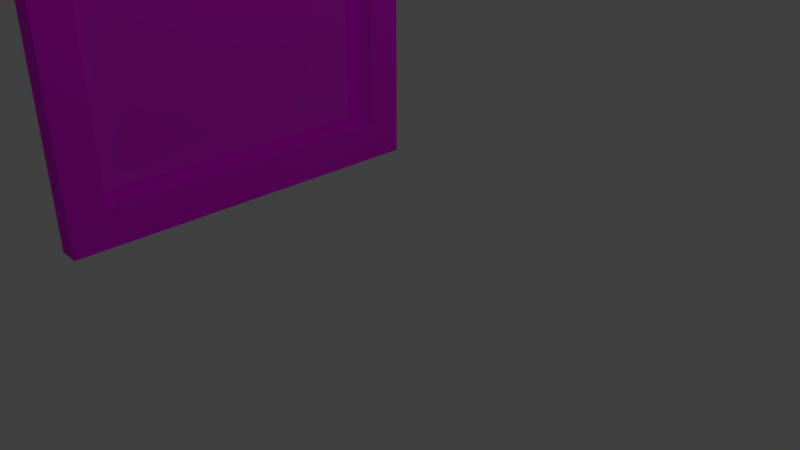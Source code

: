 # Source: photoframe.blend  (saved by Blender 2.79.0; exported with 4.5.12 LTS)
import bpy
from mathutils import Matrix  # noqa: F401  (used for matrix-valued properties, if any)

bpy.ops.wm.read_factory_settings(use_empty=True)
scene = bpy.context.scene
scene.name = 'Scene'

# ---- collections
col_collection_1 = bpy.data.collections.new('Collection 1'); scene.collection.children.link(col_collection_1)

# ---- images (referenced by path relative to the original .blend; pixels are not part of the script)
import os
ASSET_DIR = os.environ.get("B2B_ASSET_DIR", "")  # directory of the original .blend (textures are referenced by path, not embedded)
HERE = os.path.dirname(os.path.abspath(__file__))  # packed textures are extracted next to this script under _unpacked/

def load_image(name, relpath, width, height, colorspace="sRGB"):
    """Load a texture the original file referenced (path relative to the .blend, or extracted next to this script)."""
    p = next((c for c in (os.path.join(HERE, relpath), os.path.join(ASSET_DIR, relpath)) if relpath and os.path.exists(c)), "")
    if p:
        img = bpy.data.images.load(p, check_existing=True)
        img.name = name
    else:  # same state as the original file: an image datablock whose file is absent (Cycles renders it pink)
        img = bpy.data.images.new(name, width, height)
        img.source = "FILE"
        img.filepath = "//" + (relpath or name)
    img.colorspace_settings.name = colorspace
    return img
img_wood2_jpg = load_image('wood2.jpg', 'Wood/wood2.jpg', 1024, 1024, 'Non-Color')
img_photo_29112017_jpg = load_image('Photo 29112017.JPG', 'Materials/Photo 29112017.JPG', 1024, 1024, 'Non-Color')

# ---- materials (node trees are filled in below, after node groups)
mat_wood_frame = bpy.data.materials.new('wood frame')
mat_wood_frame.alpha_threshold = 0.0
mat_wood_frame.roughness = 0.5
mat_photo = bpy.data.materials.new('photo')
mat_photo.alpha_threshold = 0.0
mat_photo.roughness = 0.5

# ---- material node trees
mat_wood_frame.use_nodes = True; mat_wood_frame.node_tree.nodes.clear()
_N = mat_wood_frame.node_tree.nodes; _L = mat_wood_frame.node_tree.links
n0 = _N.new('ShaderNodeOutputMaterial'); n0.name = 'Material Output'; n0.location = (300, 300)
n1 = _N.new('ShaderNodeBsdfPrincipled'); n1.name = 'Principled BSDF'; n1.location = (10, 300)
n1.width = 150
n1.subsurface_method = 'BURLEY'
n1.inputs[2].default_value = 1.0
n1.inputs[3].default_value = 1.45
n1.inputs[9].default_value = (1.0, 1.0, 1.0)
n2 = _N.new('ShaderNodeTexImage'); n2.name = 'Image Texture'; n2.location = (-185, 275)
n2.width = 140
n2.image = img_wood2_jpg
_L.new(n1.outputs[0], n0.inputs[0])
_L.new(n2.outputs[0], n1.inputs[0])
n0.is_active_output = True
mat_photo.use_nodes = True; mat_photo.node_tree.nodes.clear()
_N = mat_photo.node_tree.nodes; _L = mat_photo.node_tree.links
n0 = _N.new('ShaderNodeOutputMaterial'); n0.name = 'Material Output'; n0.location = (300, 300)
n1 = _N.new('ShaderNodeBsdfPrincipled'); n1.name = 'Principled BSDF'; n1.location = (10, 300)
n1.width = 150
n1.subsurface_method = 'BURLEY'
n1.inputs[2].default_value = 0.0
n1.inputs[3].default_value = 1.45
n1.inputs[9].default_value = (1.0, 1.0, 1.0)
n2 = _N.new('ShaderNodeTexImage'); n2.name = 'Image Texture'; n2.location = (-159, 258)
n2.width = 140
n2.image = img_photo_29112017_jpg
_L.new(n1.outputs[0], n0.inputs[0])
_L.new(n2.outputs[0], n1.inputs[0])
n0.is_active_output = True

# ---- world
world_world = bpy.data.worlds.new('World'); scene.world = world_world
world_world.color = (0.05088, 0.05088, 0.05088)
world_world.use_sun_shadow = False
world_world.sun_shadow_jitter_overblur = 0.0
world_world.cycles.sampling_method = 'MANUAL'

# ---- cameras
cam_camera = bpy.data.cameras.new('Camera')
cam_camera.clip_end = 100.0
cam_camera.lens = 35.0
cam_camera.sensor_width = 32.0
cam_camera.sensor_height = 18.0
cam_camera.ortho_scale = 7.314
cam_camera.dof.focus_distance = 0.0

# ---- lights
light_lamp = bpy.data.lights.new('Lamp', 'POINT')
light_lamp.transmission_factor = 0.0
light_lamp.cutoff_distance = 30.0
light_lamp.energy = 100.0
light_lamp.shadow_buffer_clip_start = 1.001
light_lamp.shadow_soft_size = 0.1
light_lamp.shadow_maximum_resolution = 0.006
light_lamp.use_absolute_resolution = True

# ---- meshes
me_cube_001 = bpy.data.meshes.new('Cube.001')
me_cube_001.from_pydata([(-1.0, -1.0, -1.0), (-1.0, -1.0, 1.0), (-1.0, 1.0, -1.0), (-1.0, 1.0, 1.0), (-0.8833, -1.0, -1.0), (-0.8833, -1.0, 1.0), (-0.8833, 1.0, -1.0), (-0.8833, 1.0, 1.0), (-0.8833, -0.8113, -0.8113), (-0.8833, -0.8113, 0.8113), (-0.8833, 0.8113, -0.8113), (-0.8833, 0.8113, 0.8113), (-0.8833, 0.8113, 0.8113), (-0.8833, 0.8113, -0.8113), (-0.8833, -0.8113, -0.8113), (-0.8833, -0.8113, 0.8113), (-0.8833, 0.8113, 0.8113), (-0.8833, 0.8113, -0.8113), (-0.8833, -0.8113, -0.8113), (-0.8833, -0.8113, 0.8113), (-0.8833, 0.8113, 0.8113), (-0.8833, 0.8113, -0.8113), (-0.8833, -0.8113, -0.8113), (-0.8833, -0.8113, 0.8113), (-0.9908, 0.8113, 0.8113), (-0.9908, 0.8113, -0.8113), (-0.9908, -0.8113, -0.8113), (-0.9908, -0.8113, 0.8113)], [], [(0, 1, 3, 2), (2, 3, 7, 6), (21, 6, 7, 20), (4, 5, 1, 0), (2, 6, 4, 0), (7, 3, 1, 5), (20, 7, 5, 23), (23, 5, 4, 22), (15, 14, 18, 19), (10, 11, 12, 13), (9, 8, 14, 15), (8, 10, 13, 14), (11, 9, 15, 12), (16, 19, 23, 20), (14, 13, 17, 18), (12, 15, 19, 16), (13, 12, 16, 17), (20, 23, 27, 24), (17, 16, 20, 21), (19, 18, 22, 23), (18, 17, 21, 22), (25, 24, 27, 26), (21, 20, 24, 25), (23, 22, 26, 27), (22, 21, 25, 26), (22, 4, 6, 21)])
me_cube_001.polygons.foreach_set('material_index', [0, 0, 0, 0, 0, 0, 0, 0, 0, 0, 0, 0, 0, 0, 0, 0, 0, 0, 0, 0, 0, 1, 0, 0, 0, 0])
_uv = me_cube_001.uv_layers.new(name='UVMap')
_uv.uv.foreach_set('vector', [0.42, 0.7912, 0.1238, 0.7964, 0.1048, 0.2088, 0.4009, 0.2036, 0.4009, 0.2036, 0.1048, 0.2088, 0.0792, 0.1611, 0.4244, 0.1529, 0.4729, 0.0548, 0.4244, 0.1529, 0.0792, 0.1611, 0.02871, 0.05934, 0.4456, 0.8389, 0.1004, 0.8471, 0.1238, 0.7964, 0.42, 0.7912, 0.4009, 0.2036, 0.4244, 0.1529, 0.4456, 0.8389, 0.42, 0.7912, 0.0792, 0.1611, 0.1048, 0.2088, 0.1238, 0.7964, 0.1004, 0.8471, 0.02871, 0.05934, 0.0792, 0.1611, 0.1004, 0.8471, 0.05188, 0.9452, 0.05188, 0.9452, 0.1004, 0.8471, 0.4456, 0.8389, 0.4961, 0.9407, 0.0, 0.0, 0.0, 0.0, 0.0, 0.0, 0.0, 0.0, 0.0, 0.0, 0.0, 0.0, 0.0, 0.0, 0.0, 0.0, 0.0, 0.0, 0.0, 0.0, 0.0, 0.0, 0.0, 0.0, 0.0, 0.0, 0.0, 0.0, 0.0, 0.0, 0.0, 0.0, 0.0, 0.0, 0.0, 0.0, 0.0, 0.0, 0.0, 0.0, 0.0, 0.0, 0.0, 0.0, 0.0, 0.0, 0.0, 0.0, 0.0, 0.0, 0.0, 0.0, 0.0, 0.0, 0.0, 0.0, 0.0, 0.0, 0.0, 0.0, 0.0, 0.0, 0.0, 0.0, 0.0, 0.0, 0.0, 0.0, 0.0, 0.0, 0.0, 0.0, 0.02871, 0.05934, 0.05188, 0.9452, 0.02347, 0.9999, 7.243e-05, 7.243e-05, 0.0, 0.0, 0.0, 0.0, 0.0, 0.0, 0.0, 0.0, 0.0, 0.0, 0.0, 0.0, 0.0, 0.0, 0.0, 0.0, 0.0, 0.0, 0.0, 0.0, 0.0, 0.0, 0.0, 0.0, 1.001, 0.2645, 1.002, 0.9998, -0.0009299, 1.002, -0.001921, 0.2638, 0.4729, 0.0548, 0.02871, 0.05934, 7.243e-05, 7.243e-05, 0.5013, 7.942e-05, 0.05188, 0.9452, 0.4961, 0.9407, 0.5247, 0.9999, 0.02347, 0.9999, 0.4961, 0.9407, 0.4729, 0.0548, 0.5013, 7.942e-05, 0.5247, 0.9999, 0.4961, 0.9407, 0.4456, 0.8389, 0.4244, 0.1529, 0.4729, 0.0548])
me_cube_001.materials.append(mat_wood_frame)
me_cube_001.materials.append(mat_photo)
me_cube_001.use_remesh_preserve_volume = False
me_cube_001.use_remesh_preserve_attributes = False
me_cube_001.use_mirror_vertex_groups = False
me_cube_001.update()

# ---- objects
ob_cube = bpy.data.objects.new('Cube', me_cube_001)
ob_lamp = bpy.data.objects.new('Lamp', light_lamp)
ob_camera = bpy.data.objects.new('Camera', cam_camera)

# ---- transforms, parenting, visibility, modifiers, constraints
ob_cube.location = (0.0, 0.0, 2.772)
ob_cube.scale = (2.816, 2.816, 2.816)
ob_cube.lineart.crease_threshold = 0.0
ob_lamp.location = (4.076, 1.005, 5.904)
ob_lamp.rotation_euler = (0.6503, 0.05522, 1.866)
ob_lamp.lock_rotations_4d = False
ob_lamp.empty_display_type = 'ARROWS'
ob_lamp.color = (0.0, 0.0, 0.0, 0.0)
ob_lamp.lineart.crease_threshold = 0.0
ob_camera.location = (7.481, -6.508, 5.344)
ob_camera.rotation_euler = (1.109, 0.0, 0.8149)
ob_camera.lock_rotations_4d = False
ob_camera.empty_display_type = 'ARROWS'
ob_camera.color = (0.0, 0.0, 0.0, 0.0)
ob_camera.display_type = 'WIRE'
ob_camera.lineart.crease_threshold = 0.0

# ---- collection membership
col_collection_1.objects.link(ob_cube)
col_collection_1.objects.link(ob_lamp)
col_collection_1.objects.link(ob_camera)

# ---- scene / render settings (as saved in the file)
scene.camera = ob_camera
scene.frame_start = 1; scene.frame_end = 250; scene.frame_set(1)
scene.render.engine = 'CYCLES'
scene.render.resolution_percentage = 50
scene.render.dither_intensity = 0.0
scene.cycles.use_denoising = False
scene.cycles.samples = 128
scene.cycles.sampling_pattern = 'TABULATED_SOBOL'
scene.cycles.use_adaptive_sampling = False
scene.cycles.use_light_tree = False
scene.cycles.blur_glossy = 0.0
scene.cycles.sample_clamp_indirect = 0.0
scene.view_settings.view_transform = 'Standard'
bpy.context.view_layer.update()
